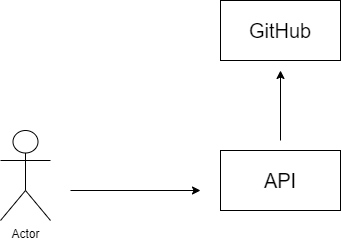

The diagram above was exported from draw.io. Its source (the exported page's mxGraphModel, read from the mxfile embedded in the PNG):
<mxGraphModel dx="1422" dy="794" grid="1" gridSize="10" guides="1" tooltips="1" connect="1" arrows="1" fold="1" page="1" pageScale="1" pageWidth="850" pageHeight="1100" math="0" shadow="0">
  <root>
    <mxCell id="0" />
    <mxCell id="1" parent="0" />
    <mxCell id="V6GAFo3MlgnL9S3GwB41-1" value="API" style="rounded=0;whiteSpace=wrap;html=1;fontSize=20;" vertex="1" parent="1">
      <mxGeometry x="410" y="190" width="120" height="60" as="geometry" />
    </mxCell>
    <mxCell id="V6GAFo3MlgnL9S3GwB41-2" value="Actor" style="shape=umlActor;verticalLabelPosition=bottom;labelBackgroundColor=#ffffff;verticalAlign=top;html=1;outlineConnect=0;" vertex="1" parent="1">
      <mxGeometry x="190" y="170" width="50" height="90" as="geometry" />
    </mxCell>
    <object label="GitHub" id="V6GAFo3MlgnL9S3GwB41-4">
      <mxCell style="rounded=0;whiteSpace=wrap;html=1;fontSize=20;" vertex="1" parent="1">
        <mxGeometry x="410" y="40" width="120" height="60" as="geometry" />
      </mxCell>
    </object>
    <mxCell id="V6GAFo3MlgnL9S3GwB41-7" value="" style="endArrow=classic;html=1;" edge="1" parent="1">
      <mxGeometry width="50" height="50" relative="1" as="geometry">
        <mxPoint x="260" y="230" as="sourcePoint" />
        <mxPoint x="390" y="230" as="targetPoint" />
      </mxGeometry>
    </mxCell>
    <mxCell id="V6GAFo3MlgnL9S3GwB41-8" value="" style="endArrow=classic;html=1;" edge="1" parent="1">
      <mxGeometry width="50" height="50" relative="1" as="geometry">
        <mxPoint x="470" y="180" as="sourcePoint" />
        <mxPoint x="470" y="110" as="targetPoint" />
      </mxGeometry>
    </mxCell>
  </root>
</mxGraphModel>